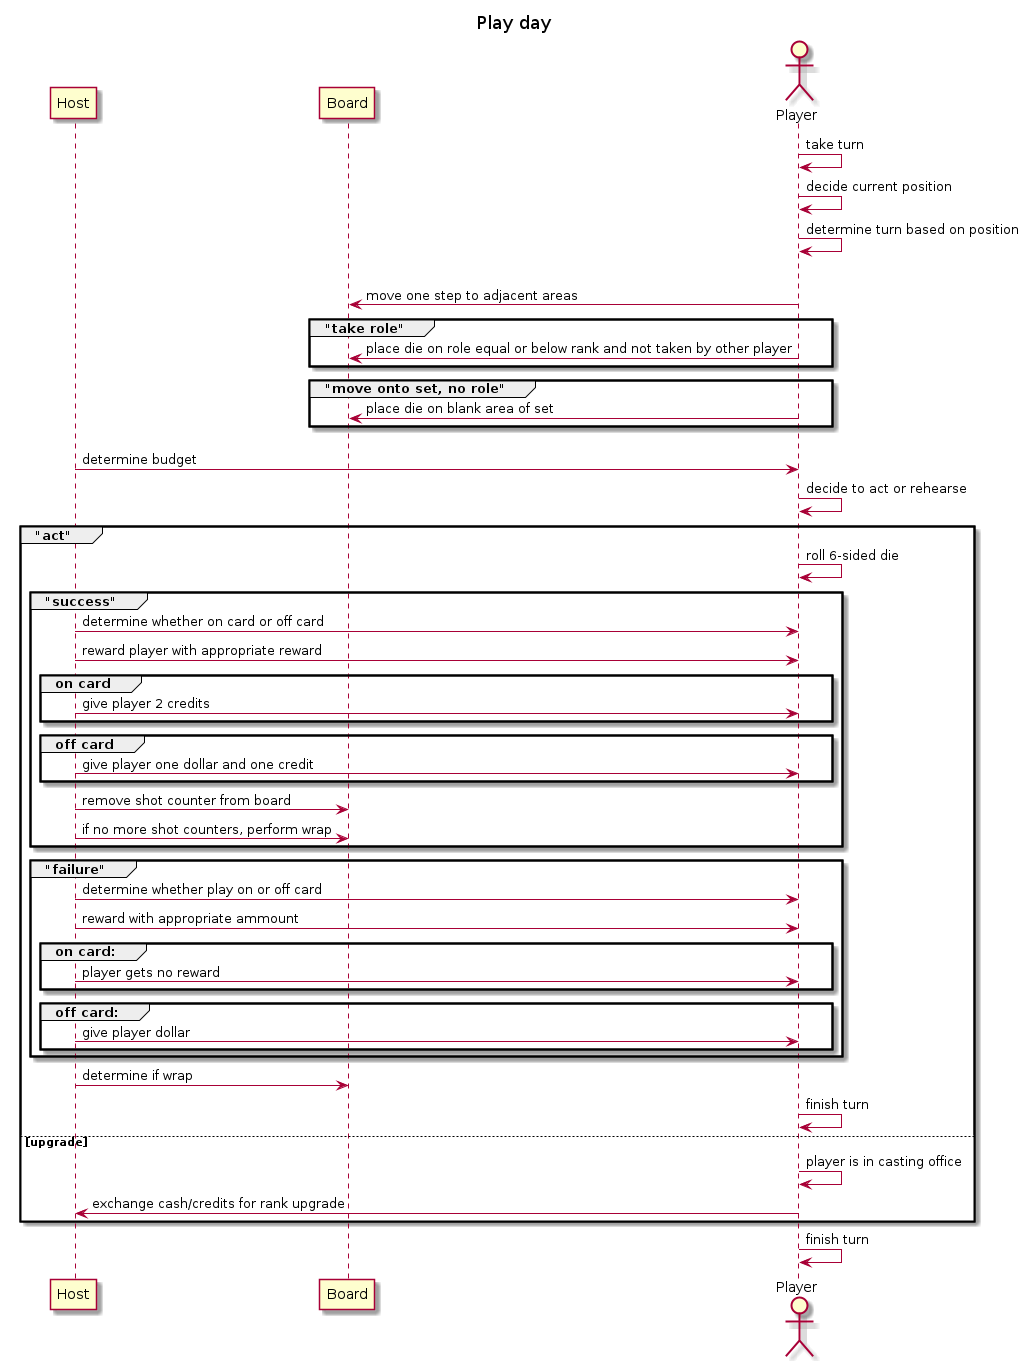

The diagram above was rendered by PlantUML. Its source (embedded in the PNG):
@startuml
title: Play day

participant Host
participant Board
actor Player

Player -> Player: take turn
Player -> Player: decide current position
Player -> Player: determine turn based on position
alt move
  Player -> Board: move one step to adjacent areas
  
  group "take role"
  Player -> Board: place die on role equal or below rank and not taken by other player
  end

  group "move onto set, no role"
  Player -> Board: place die on blank area of set
  end


else work
  Host -> Player: determine budget
  Player -> Player: decide to act or rehearse

  group "act"
   Player -> Player: roll 6-sided die
  group "success"
    Host -> Player: determine whether on card or off card
    Host -> Player: reward player with appropriate reward
    group on card
      Host -> Player: give player 2 credits
      end
    group off card
      Host -> Player: give player one dollar and one credit
      end

    Host -> Board: remove shot counter from board
    Host -> Board: if no more shot counters, perform wrap
    end
  group "failure"
    Host -> Player: determine whether play on or off card
    Host -> Player: reward with appropriate ammount
    group on card:
      Host -> Player: player gets no reward
      end
    group off card:
      Host -> Player: give player dollar
    end
  end
    
  Host -> Board: determine if wrap
  Player -> Player: finish turn


else upgrade
  Player -> Player: player is in casting office
  Player -> Host: exchange cash/credits for rank upgrade

end

Player -> Player: finish turn
@enduml